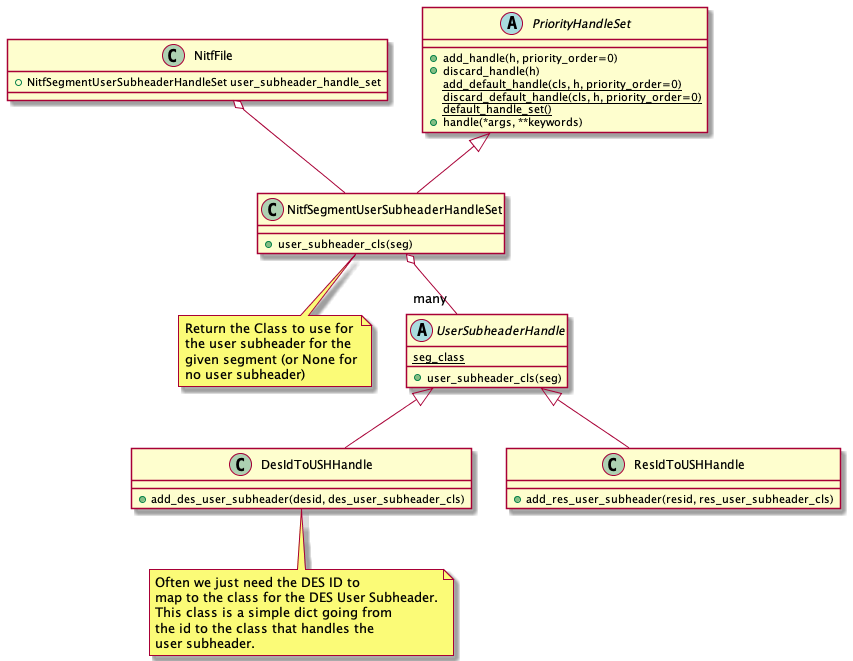

The diagram above was rendered by PlantUML. Its source (embedded in the PNG):
@startuml
class NitfFile {
   +NitfSegmentUserSubheaderHandleSet user_subheader_handle_set
}

class NitfSegmentUserSubheaderHandleSet {
   +user_subheader_cls(seg)
}
note bottom
  Return the Class to use for
  the user subheader for the
  given segment (or None for
  no user subheader)
end note

abstract class PriorityHandleSet {
   +add_handle(h, priority_order=0)
   +discard_handle(h)
   {static} add_default_handle(cls, h, priority_order=0)
   {static} discard_default_handle(cls, h, priority_order=0)
   {static} default_handle_set()
   +handle(*args, **keywords)
}

abstract class UserSubheaderHandle {
   {static} seg_class
   +user_subheader_cls(seg)
}

class DesIdToUSHHandle {
   +add_des_user_subheader(desid, des_user_subheader_cls)
}
note bottom
   Often we just need the DES ID to
   map to the class for the DES User Subheader.
   This class is a simple dict going from
   the id to the class that handles the
   user subheader.
end note

class ResIdToUSHHandle {
   +add_res_user_subheader(resid, res_user_subheader_cls)
}

NitfFile o--  NitfSegmentUserSubheaderHandleSet
NitfSegmentUserSubheaderHandleSet o-- "many" UserSubheaderHandle
UserSubheaderHandle <|-- DesIdToUSHHandle
UserSubheaderHandle <|-- ResIdToUSHHandle
PriorityHandleSet <|-- NitfSegmentUserSubheaderHandleSet
@enduml